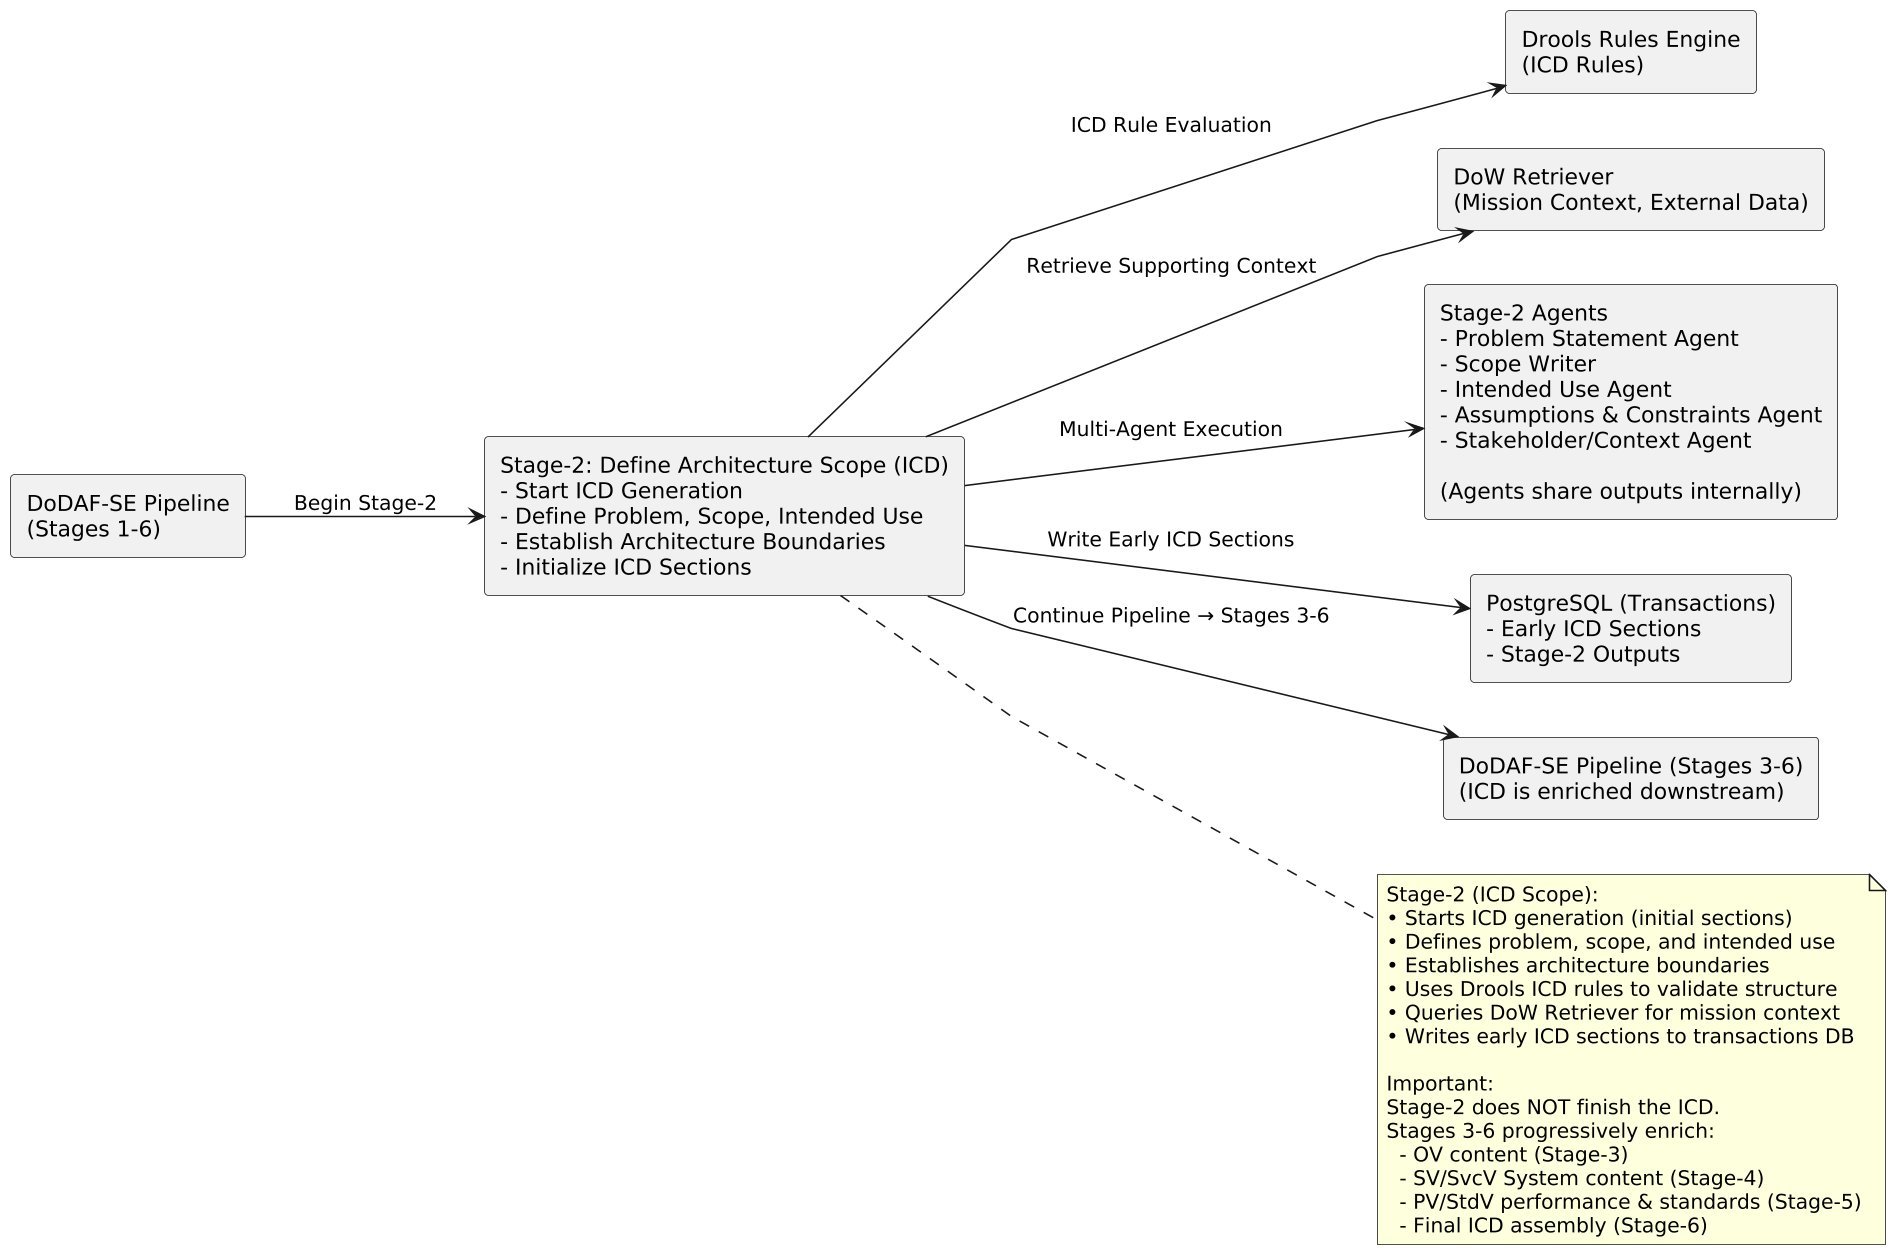

The diagram above was rendered by PlantUML. Its source (embedded in the PNG):
@startuml
skinparam shadowing false
skinparam defaultFontName "Arial"
skinparam defaultFontStyle normal
skinparam rectanglePadding 12
skinparam dpi 150
skinparam linetype polyline
left to right direction

' ===================================================================
' LEFT → RIGHT COMPONENTS
' ===================================================================

rectangle PIPE as "DoDAF-SE Pipeline\n(Stages 1-6)"

rectangle S2 as "Stage-2: Define Architecture Scope (ICD)\n- Start ICD Generation\n- Define Problem, Scope, Intended Use\n- Establish Architecture Boundaries\n- Initialize ICD Sections"

rectangle DROOLS as "Drools Rules Engine\n(ICD Rules)"

rectangle RET as "DoW Retriever\n(Mission Context, External Data)"

rectangle AGENTS as "Stage-2 Agents\n- Problem Statement Agent\n- Scope Writer\n- Intended Use Agent\n- Assumptions & Constraints Agent\n- Stakeholder/Context Agent\n\n(Agents share outputs internally)"

rectangle DB as "PostgreSQL (Transactions)\n- Early ICD Sections\n- Stage-2 Outputs"

rectangle PIPE2 as "DoDAF-SE Pipeline (Stages 3-6)\n(ICD is enriched downstream)"

' ===================================================================
' NOTES (RIGHT SIDE)
' ===================================================================

note right of S2
Stage-2 (ICD Scope):
• Starts ICD generation (initial sections)
• Defines problem, scope, and intended use
• Establishes architecture boundaries
• Uses Drools ICD rules to validate structure
• Queries DoW Retriever for mission context
• Writes early ICD sections to transactions DB

Important:
Stage-2 does NOT finish the ICD.
Stages 3-6 progressively enrich:
  - OV content (Stage-3)
  - SV/SvcV System content (Stage-4)
  - PV/StdV performance & standards (Stage-5)
  - Final ICD assembly (Stage-6)
end note

' ===================================================================
' ARROWS
' ===================================================================

PIPE --> S2 : "Begin Stage-2"
S2 --> DROOLS : "ICD Rule Evaluation"
S2 --> RET : "Retrieve Supporting Context"
S2 --> AGENTS : "Multi-Agent Execution"
S2 --> DB : "Write Early ICD Sections"
S2 --> PIPE2 : "Continue Pipeline → Stages 3-6"
@enduml